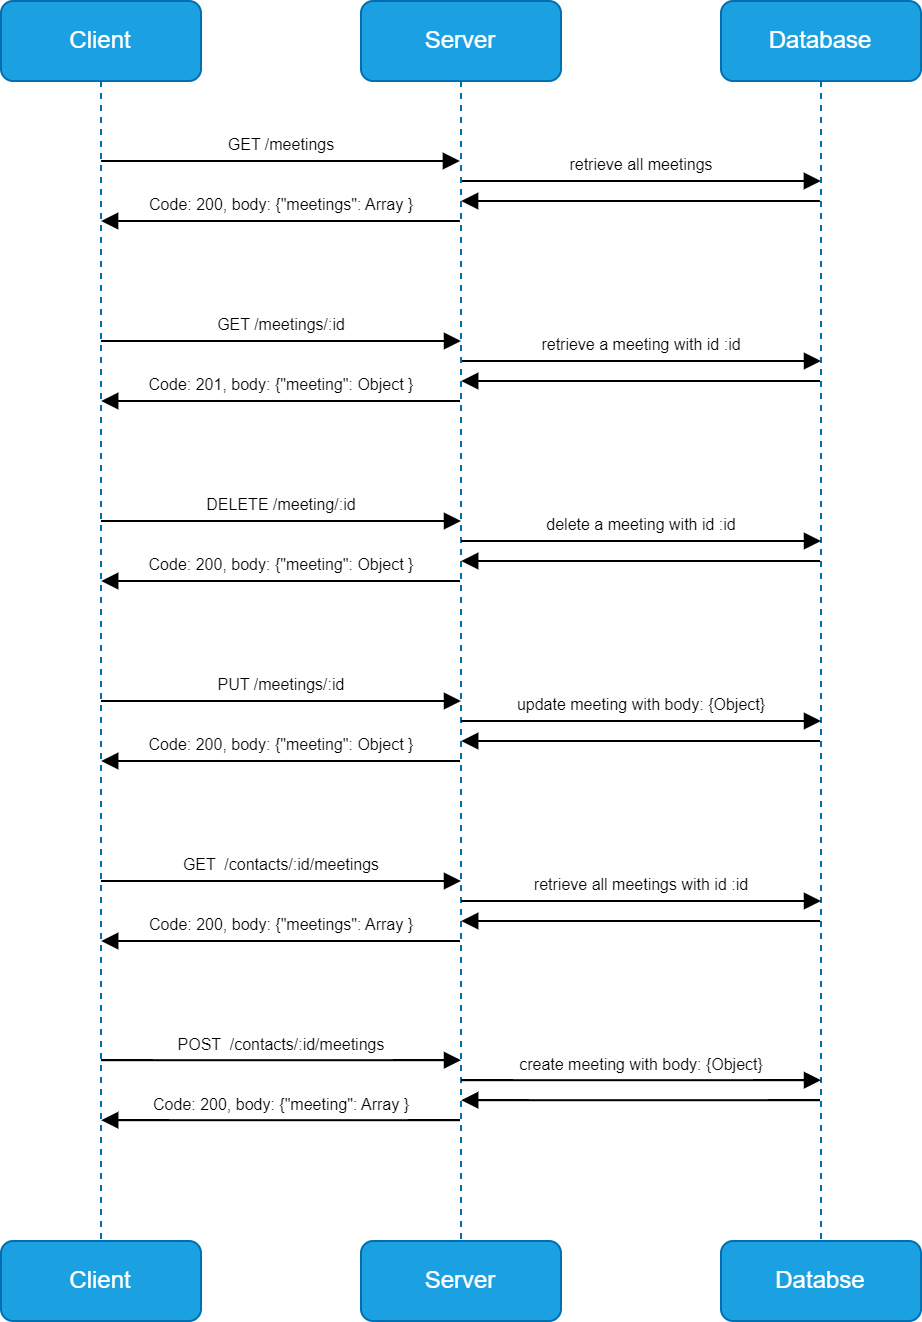

The diagram above was exported from draw.io. Its source (the exported page's mxGraphModel, read from the mxfile embedded in the PNG):
<mxGraphModel dx="830" dy="436" grid="1" gridSize="10" guides="1" tooltips="1" connect="1" arrows="1" fold="1" page="1" pageScale="1" pageWidth="850" pageHeight="1100" math="0" shadow="0">
  <root>
    <mxCell id="0" />
    <mxCell id="1" parent="0" />
    <mxCell id="2" value="Client" style="shape=umlLifeline;perimeter=lifelinePerimeter;whiteSpace=wrap;html=1;container=0;dropTarget=0;collapsible=0;recursiveResize=0;outlineConnect=0;portConstraint=eastwest;newEdgeStyle={&quot;edgeStyle&quot;:&quot;elbowEdgeStyle&quot;,&quot;elbow&quot;:&quot;vertical&quot;,&quot;curved&quot;:0,&quot;rounded&quot;:0};fillColor=#1ba1e2;fontColor=#ffffff;strokeColor=#006EAF;rounded=1;" vertex="1" parent="1">
      <mxGeometry x="900" y="40" width="100" height="620" as="geometry" />
    </mxCell>
    <mxCell id="3" style="edgeStyle=elbowEdgeStyle;rounded=0;orthogonalLoop=1;jettySize=auto;html=1;elbow=vertical;curved=0;" edge="1" parent="2" target="2">
      <mxGeometry relative="1" as="geometry">
        <mxPoint x="50" y="165" as="sourcePoint" />
      </mxGeometry>
    </mxCell>
    <mxCell id="4" value="GET /meetings" style="html=1;verticalAlign=bottom;endArrow=block;edgeStyle=elbowEdgeStyle;elbow=vertical;curved=0;rounded=0;fontSize=8;" edge="1" parent="1">
      <mxGeometry x="-0.0011" relative="1" as="geometry">
        <mxPoint x="950.0500000000001" y="120" as="sourcePoint" />
        <Array as="points">
          <mxPoint x="1039.95" y="120" />
        </Array>
        <mxPoint x="1129.45" y="120" as="targetPoint" />
        <mxPoint as="offset" />
      </mxGeometry>
    </mxCell>
    <mxCell id="5" value="Code: 200, body: {&quot;meetings&quot;: Array }" style="html=1;verticalAlign=bottom;endArrow=block;edgeStyle=elbowEdgeStyle;elbow=vertical;curved=0;rounded=0;fontSize=8;" edge="1" parent="1">
      <mxGeometry x="-0.0012" relative="1" as="geometry">
        <mxPoint x="1129.45" y="150" as="sourcePoint" />
        <Array as="points">
          <mxPoint x="1049.95" y="150" />
        </Array>
        <mxPoint x="950.0500000000001" y="150" as="targetPoint" />
        <mxPoint as="offset" />
      </mxGeometry>
    </mxCell>
    <mxCell id="6" value="Databse" style="rounded=1;whiteSpace=wrap;html=1;fillColor=#1ba1e2;fontColor=#ffffff;strokeColor=#006EAF;" vertex="1" parent="1">
      <mxGeometry x="1260" y="660" width="100" height="40" as="geometry" />
    </mxCell>
    <mxCell id="7" value="Database" style="shape=umlLifeline;perimeter=lifelinePerimeter;whiteSpace=wrap;html=1;container=0;dropTarget=0;collapsible=0;recursiveResize=0;outlineConnect=0;portConstraint=eastwest;newEdgeStyle={&quot;edgeStyle&quot;:&quot;elbowEdgeStyle&quot;,&quot;elbow&quot;:&quot;vertical&quot;,&quot;curved&quot;:0,&quot;rounded&quot;:0};fillColor=#1ba1e2;fontColor=#ffffff;strokeColor=#006EAF;rounded=1;" vertex="1" parent="1">
      <mxGeometry x="1260" y="40" width="100" height="620" as="geometry" />
    </mxCell>
    <mxCell id="8" value="retrieve all meetings" style="html=1;verticalAlign=bottom;endArrow=block;edgeStyle=elbowEdgeStyle;elbow=vertical;curved=0;rounded=0;fontSize=8;" edge="1" parent="1">
      <mxGeometry relative="1" as="geometry">
        <mxPoint x="1129.95" y="130" as="sourcePoint" />
        <Array as="points">
          <mxPoint x="1219.95" y="130" />
        </Array>
        <mxPoint x="1309.95" y="130" as="targetPoint" />
      </mxGeometry>
    </mxCell>
    <mxCell id="9" value="" style="html=1;verticalAlign=bottom;endArrow=block;edgeStyle=elbowEdgeStyle;elbow=vertical;curved=0;rounded=0;fontSize=8;" edge="1" parent="1">
      <mxGeometry relative="1" as="geometry">
        <mxPoint x="1309.45" y="140" as="sourcePoint" />
        <Array as="points">
          <mxPoint x="1219.95" y="140" />
        </Array>
        <mxPoint x="1130.05" y="140" as="targetPoint" />
      </mxGeometry>
    </mxCell>
    <mxCell id="10" value="GET /meetings/:id" style="html=1;verticalAlign=bottom;endArrow=block;edgeStyle=elbowEdgeStyle;elbow=vertical;curved=0;rounded=0;fontSize=8;" edge="1" parent="1">
      <mxGeometry relative="1" as="geometry">
        <mxPoint x="950" y="210" as="sourcePoint" />
        <Array as="points">
          <mxPoint x="1040" y="210" />
        </Array>
        <mxPoint x="1130" y="210" as="targetPoint" />
        <mxPoint as="offset" />
      </mxGeometry>
    </mxCell>
    <mxCell id="11" value="Code: 201, body: {&quot;meeting&quot;: Object }" style="html=1;verticalAlign=bottom;endArrow=block;edgeStyle=elbowEdgeStyle;elbow=vertical;curved=0;rounded=0;fontSize=8;" edge="1" parent="1">
      <mxGeometry x="-0.0012" relative="1" as="geometry">
        <mxPoint x="1129.5" y="240" as="sourcePoint" />
        <Array as="points">
          <mxPoint x="1050" y="240" />
        </Array>
        <mxPoint x="950.1" y="240" as="targetPoint" />
        <mxPoint as="offset" />
      </mxGeometry>
    </mxCell>
    <mxCell id="12" value="retrieve a meeting with id :id" style="html=1;verticalAlign=bottom;endArrow=block;edgeStyle=elbowEdgeStyle;elbow=vertical;curved=0;rounded=0;fontSize=8;" edge="1" parent="1">
      <mxGeometry relative="1" as="geometry">
        <mxPoint x="1130" y="220" as="sourcePoint" />
        <Array as="points">
          <mxPoint x="1220" y="220" />
        </Array>
        <mxPoint x="1310" y="220" as="targetPoint" />
      </mxGeometry>
    </mxCell>
    <mxCell id="13" value="" style="html=1;verticalAlign=bottom;endArrow=block;edgeStyle=elbowEdgeStyle;elbow=vertical;curved=0;rounded=0;fontSize=8;" edge="1" parent="1">
      <mxGeometry relative="1" as="geometry">
        <mxPoint x="1309.5" y="230" as="sourcePoint" />
        <Array as="points">
          <mxPoint x="1220" y="230" />
        </Array>
        <mxPoint x="1130.1" y="230" as="targetPoint" />
      </mxGeometry>
    </mxCell>
    <mxCell id="14" value="Server" style="shape=umlLifeline;perimeter=lifelinePerimeter;whiteSpace=wrap;html=1;container=0;dropTarget=0;collapsible=0;recursiveResize=0;outlineConnect=0;portConstraint=eastwest;newEdgeStyle={&quot;edgeStyle&quot;:&quot;elbowEdgeStyle&quot;,&quot;elbow&quot;:&quot;vertical&quot;,&quot;curved&quot;:0,&quot;rounded&quot;:0};fillColor=#1ba1e2;fontColor=#ffffff;strokeColor=#006EAF;rounded=1;" vertex="1" parent="1">
      <mxGeometry x="1080" y="40" width="100" height="620" as="geometry" />
    </mxCell>
    <mxCell id="15" value="DELETE /meeting/:id" style="html=1;verticalAlign=bottom;endArrow=block;edgeStyle=elbowEdgeStyle;elbow=vertical;curved=0;rounded=0;fontSize=8;" edge="1" parent="1">
      <mxGeometry relative="1" as="geometry">
        <mxPoint x="950" y="300" as="sourcePoint" />
        <Array as="points">
          <mxPoint x="1040" y="300" />
        </Array>
        <mxPoint x="1130" y="300" as="targetPoint" />
        <mxPoint as="offset" />
      </mxGeometry>
    </mxCell>
    <mxCell id="16" value="Code: 200, body: {&quot;meeting&quot;: Object }" style="html=1;verticalAlign=bottom;endArrow=block;edgeStyle=elbowEdgeStyle;elbow=vertical;curved=0;rounded=0;fontSize=8;" edge="1" parent="1">
      <mxGeometry x="-0.0012" relative="1" as="geometry">
        <mxPoint x="1129.5" y="330" as="sourcePoint" />
        <Array as="points">
          <mxPoint x="1050" y="330" />
        </Array>
        <mxPoint x="950.1" y="330" as="targetPoint" />
        <mxPoint as="offset" />
      </mxGeometry>
    </mxCell>
    <mxCell id="17" value="delete a meeting with id :id" style="html=1;verticalAlign=bottom;endArrow=block;edgeStyle=elbowEdgeStyle;elbow=vertical;curved=0;rounded=0;fontSize=8;" edge="1" parent="1">
      <mxGeometry relative="1" as="geometry">
        <mxPoint x="1130" y="310" as="sourcePoint" />
        <Array as="points">
          <mxPoint x="1220" y="310" />
        </Array>
        <mxPoint x="1310" y="310" as="targetPoint" />
      </mxGeometry>
    </mxCell>
    <mxCell id="18" value="" style="html=1;verticalAlign=bottom;endArrow=block;edgeStyle=elbowEdgeStyle;elbow=vertical;curved=0;rounded=0;fontSize=8;" edge="1" parent="1">
      <mxGeometry relative="1" as="geometry">
        <mxPoint x="1309.5" y="320" as="sourcePoint" />
        <Array as="points">
          <mxPoint x="1220" y="320" />
        </Array>
        <mxPoint x="1130.1" y="320" as="targetPoint" />
      </mxGeometry>
    </mxCell>
    <mxCell id="19" value="PUT /meetings/:id" style="html=1;verticalAlign=bottom;endArrow=block;edgeStyle=elbowEdgeStyle;elbow=vertical;curved=0;rounded=0;fontSize=8;" edge="1" parent="1">
      <mxGeometry relative="1" as="geometry">
        <mxPoint x="950" y="390" as="sourcePoint" />
        <Array as="points">
          <mxPoint x="1040" y="390" />
        </Array>
        <mxPoint x="1130" y="390" as="targetPoint" />
        <mxPoint as="offset" />
      </mxGeometry>
    </mxCell>
    <mxCell id="20" value="Code: 200, body: {&quot;meeting&quot;: Object }" style="html=1;verticalAlign=bottom;endArrow=block;edgeStyle=elbowEdgeStyle;elbow=vertical;curved=0;rounded=0;fontSize=8;" edge="1" parent="1">
      <mxGeometry x="-0.0012" relative="1" as="geometry">
        <mxPoint x="1129.5" y="420" as="sourcePoint" />
        <Array as="points">
          <mxPoint x="1050" y="420" />
        </Array>
        <mxPoint x="950.1" y="420" as="targetPoint" />
        <mxPoint as="offset" />
      </mxGeometry>
    </mxCell>
    <mxCell id="21" value="update meeting with body: {Object}" style="html=1;verticalAlign=bottom;endArrow=block;edgeStyle=elbowEdgeStyle;elbow=vertical;curved=0;rounded=0;fontSize=8;" edge="1" parent="1">
      <mxGeometry relative="1" as="geometry">
        <mxPoint x="1130" y="400" as="sourcePoint" />
        <Array as="points">
          <mxPoint x="1220" y="400" />
        </Array>
        <mxPoint x="1310" y="400" as="targetPoint" />
      </mxGeometry>
    </mxCell>
    <mxCell id="22" value="" style="html=1;verticalAlign=bottom;endArrow=block;edgeStyle=elbowEdgeStyle;elbow=vertical;curved=0;rounded=0;fontSize=8;" edge="1" parent="1">
      <mxGeometry relative="1" as="geometry">
        <mxPoint x="1309.5" y="410" as="sourcePoint" />
        <Array as="points">
          <mxPoint x="1220" y="410" />
        </Array>
        <mxPoint x="1130.1" y="410" as="targetPoint" />
      </mxGeometry>
    </mxCell>
    <mxCell id="23" value="GET&amp;nbsp; /contacts/:id/meetings" style="html=1;verticalAlign=bottom;endArrow=block;edgeStyle=elbowEdgeStyle;elbow=vertical;curved=0;rounded=0;fontSize=8;" edge="1" parent="1">
      <mxGeometry relative="1" as="geometry">
        <mxPoint x="950" y="480" as="sourcePoint" />
        <Array as="points">
          <mxPoint x="1040" y="480" />
        </Array>
        <mxPoint x="1130" y="480" as="targetPoint" />
        <mxPoint as="offset" />
      </mxGeometry>
    </mxCell>
    <mxCell id="24" value="Code: 200, body: {&quot;meetings&quot;: Array }" style="html=1;verticalAlign=bottom;endArrow=block;edgeStyle=elbowEdgeStyle;elbow=vertical;curved=0;rounded=0;fontSize=8;" edge="1" parent="1">
      <mxGeometry x="-0.0012" relative="1" as="geometry">
        <mxPoint x="1129.5" y="510" as="sourcePoint" />
        <Array as="points">
          <mxPoint x="1050" y="510" />
        </Array>
        <mxPoint x="950.1" y="510" as="targetPoint" />
        <mxPoint as="offset" />
      </mxGeometry>
    </mxCell>
    <mxCell id="25" value="retrieve all meetings with id :id" style="html=1;verticalAlign=bottom;endArrow=block;edgeStyle=elbowEdgeStyle;elbow=vertical;curved=0;rounded=0;fontSize=8;" edge="1" parent="1">
      <mxGeometry relative="1" as="geometry">
        <mxPoint x="1130" y="490" as="sourcePoint" />
        <Array as="points">
          <mxPoint x="1220" y="490" />
        </Array>
        <mxPoint x="1310" y="490" as="targetPoint" />
      </mxGeometry>
    </mxCell>
    <mxCell id="26" value="" style="html=1;verticalAlign=bottom;endArrow=block;edgeStyle=elbowEdgeStyle;elbow=vertical;curved=0;rounded=0;fontSize=8;" edge="1" parent="1">
      <mxGeometry relative="1" as="geometry">
        <mxPoint x="1309.5" y="500" as="sourcePoint" />
        <Array as="points">
          <mxPoint x="1220" y="500" />
        </Array>
        <mxPoint x="1130.1" y="500" as="targetPoint" />
      </mxGeometry>
    </mxCell>
    <mxCell id="27" value="Client" style="rounded=1;whiteSpace=wrap;html=1;fillColor=#1ba1e2;fontColor=#ffffff;strokeColor=#006EAF;" vertex="1" parent="1">
      <mxGeometry x="900" y="660" width="100" height="40" as="geometry" />
    </mxCell>
    <mxCell id="28" value="Server" style="rounded=1;whiteSpace=wrap;html=1;fillColor=#1ba1e2;fontColor=#ffffff;strokeColor=#006EAF;" vertex="1" parent="1">
      <mxGeometry x="1080" y="660" width="100" height="40" as="geometry" />
    </mxCell>
    <mxCell id="29" value="Code: 200, body: {&quot;meeting&quot;: Array }" style="html=1;verticalAlign=bottom;endArrow=block;edgeStyle=elbowEdgeStyle;elbow=vertical;curved=0;rounded=0;fontSize=8;" edge="1" parent="1">
      <mxGeometry x="-0.0012" relative="1" as="geometry">
        <mxPoint x="1129.5" y="599.6" as="sourcePoint" />
        <Array as="points">
          <mxPoint x="1050" y="599.6" />
        </Array>
        <mxPoint x="950.1" y="599.6" as="targetPoint" />
        <mxPoint as="offset" />
      </mxGeometry>
    </mxCell>
    <mxCell id="30" value="POST&amp;nbsp; /contacts/:id/meetings" style="html=1;verticalAlign=bottom;endArrow=block;edgeStyle=elbowEdgeStyle;elbow=vertical;curved=0;rounded=0;fontSize=8;" edge="1" parent="1">
      <mxGeometry relative="1" as="geometry">
        <mxPoint x="950" y="569.6" as="sourcePoint" />
        <Array as="points">
          <mxPoint x="1040" y="569.6" />
        </Array>
        <mxPoint x="1130" y="569.6" as="targetPoint" />
        <mxPoint as="offset" />
      </mxGeometry>
    </mxCell>
    <mxCell id="31" value="" style="html=1;verticalAlign=bottom;endArrow=block;edgeStyle=elbowEdgeStyle;elbow=vertical;curved=0;rounded=0;fontSize=8;" edge="1" parent="1">
      <mxGeometry relative="1" as="geometry">
        <mxPoint x="1309.5" y="589.6" as="sourcePoint" />
        <Array as="points">
          <mxPoint x="1220" y="589.6" />
        </Array>
        <mxPoint x="1130.1" y="589.6" as="targetPoint" />
      </mxGeometry>
    </mxCell>
    <mxCell id="32" value="create meeting with body: {Object}" style="html=1;verticalAlign=bottom;endArrow=block;edgeStyle=elbowEdgeStyle;elbow=vertical;curved=0;rounded=0;fontSize=8;" edge="1" parent="1">
      <mxGeometry relative="1" as="geometry">
        <mxPoint x="1130" y="579.6" as="sourcePoint" />
        <Array as="points">
          <mxPoint x="1220" y="579.6" />
        </Array>
        <mxPoint x="1310" y="579.6" as="targetPoint" />
      </mxGeometry>
    </mxCell>
  </root>
</mxGraphModel>